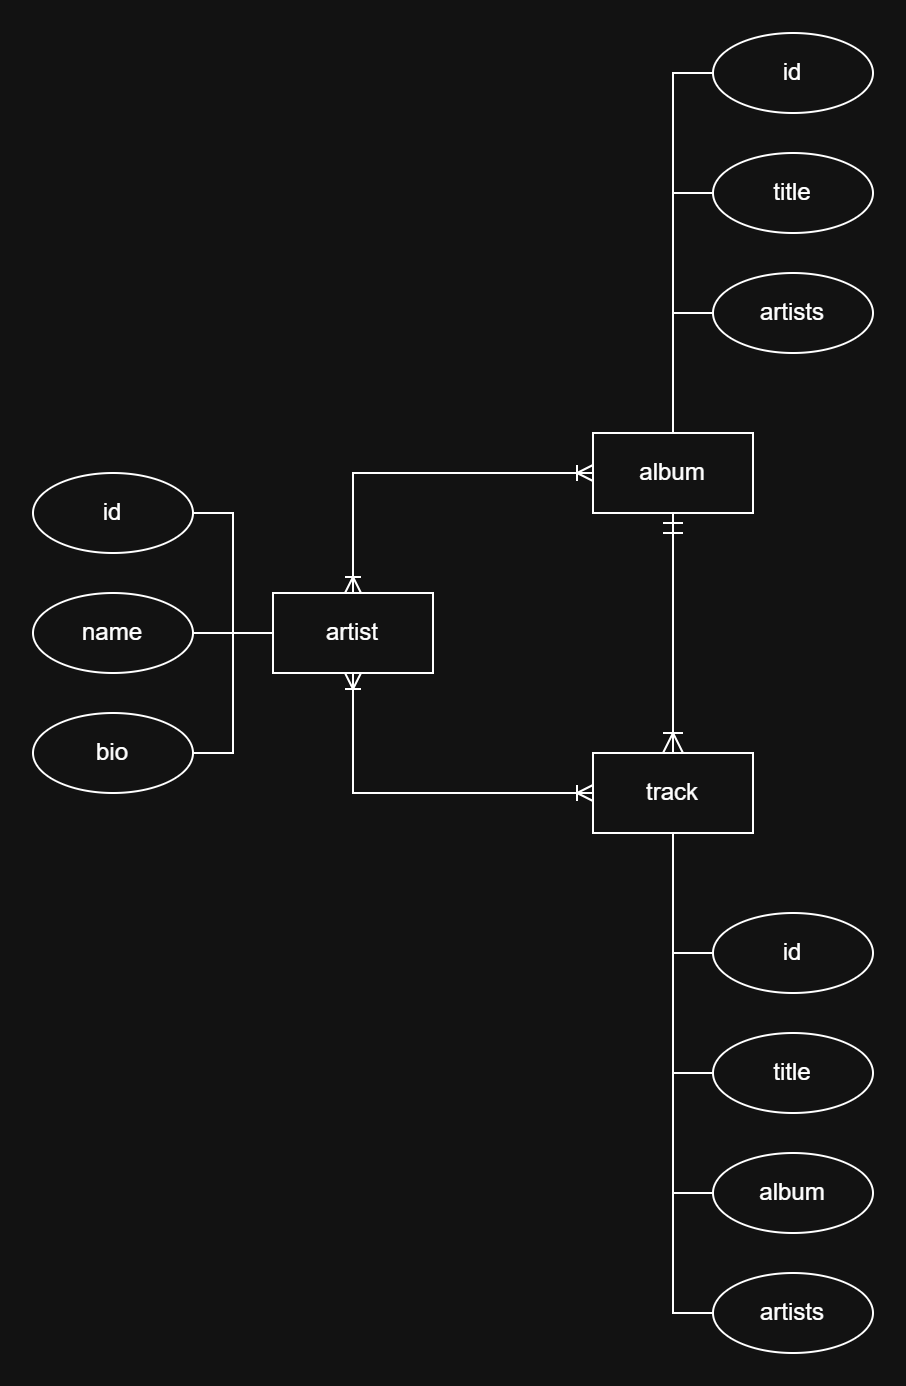

The diagram above was exported from draw.io. Its source (the exported page's mxGraphModel, read from the mxfile embedded in the PNG):
<mxGraphModel dx="824" dy="585" grid="1" gridSize="10" guides="1" tooltips="1" connect="1" arrows="1" fold="1" page="1" pageScale="1" pageWidth="850" pageHeight="1100" math="0" shadow="0">
  <root>
    <mxCell id="0" />
    <mxCell id="1" parent="0" />
    <mxCell id="1d9fe6_9mazFG_OApRNw-5" edge="1" parent="1" source="1d9fe6_9mazFG_OApRNw-1" style="edgeStyle=orthogonalEdgeStyle;rounded=0;orthogonalLoop=1;jettySize=auto;html=1;entryX=0;entryY=0.5;entryDx=0;entryDy=0;endArrow=ERoneToMany;endFill=0;startArrow=ERoneToMany;startFill=0;" target="1d9fe6_9mazFG_OApRNw-3">
      <mxGeometry relative="1" as="geometry">
        <Array as="points">
          <mxPoint x="360" y="220" />
        </Array>
      </mxGeometry>
    </mxCell>
    <mxCell id="1d9fe6_9mazFG_OApRNw-6" edge="1" parent="1" source="1d9fe6_9mazFG_OApRNw-1" style="edgeStyle=orthogonalEdgeStyle;rounded=0;orthogonalLoop=1;jettySize=auto;html=1;entryX=0;entryY=0.5;entryDx=0;entryDy=0;endArrow=ERoneToMany;endFill=0;startArrow=ERoneToMany;startFill=0;" target="1d9fe6_9mazFG_OApRNw-2">
      <mxGeometry relative="1" as="geometry">
        <Array as="points">
          <mxPoint x="360" y="380" />
        </Array>
      </mxGeometry>
    </mxCell>
    <mxCell id="1d9fe6_9mazFG_OApRNw-18" edge="1" parent="1" source="1d9fe6_9mazFG_OApRNw-1" style="edgeStyle=orthogonalEdgeStyle;rounded=0;orthogonalLoop=1;jettySize=auto;html=1;endArrow=none;endFill=0;">
      <mxGeometry relative="1" as="geometry">
        <mxPoint x="300" y="300" as="targetPoint" />
      </mxGeometry>
    </mxCell>
    <mxCell id="1d9fe6_9mazFG_OApRNw-1" parent="1" style="rounded=0;whiteSpace=wrap;html=1;" value="artist" vertex="1">
      <mxGeometry height="40" width="80" x="320" y="280" as="geometry" />
    </mxCell>
    <mxCell id="1d9fe6_9mazFG_OApRNw-34" edge="1" parent="1" source="1d9fe6_9mazFG_OApRNw-2" style="edgeStyle=orthogonalEdgeStyle;rounded=0;orthogonalLoop=1;jettySize=auto;html=1;entryX=0;entryY=0.5;entryDx=0;entryDy=0;endArrow=none;endFill=0;" target="1d9fe6_9mazFG_OApRNw-36">
      <mxGeometry relative="1" as="geometry" />
    </mxCell>
    <mxCell id="1d9fe6_9mazFG_OApRNw-2" parent="1" style="rounded=0;whiteSpace=wrap;html=1;" value="track" vertex="1">
      <mxGeometry height="40" width="80" x="480" y="360" as="geometry" />
    </mxCell>
    <mxCell id="1d9fe6_9mazFG_OApRNw-8" edge="1" parent="1" source="1d9fe6_9mazFG_OApRNw-3" style="edgeStyle=orthogonalEdgeStyle;rounded=0;orthogonalLoop=1;jettySize=auto;html=1;entryX=0.5;entryY=0;entryDx=0;entryDy=0;endArrow=ERoneToMany;endFill=0;startArrow=ERmandOne;startFill=0;startSize=8;endSize=8;" target="1d9fe6_9mazFG_OApRNw-2">
      <mxGeometry relative="1" as="geometry" />
    </mxCell>
    <mxCell id="1d9fe6_9mazFG_OApRNw-26" edge="1" parent="1" source="1d9fe6_9mazFG_OApRNw-3" style="edgeStyle=orthogonalEdgeStyle;rounded=0;orthogonalLoop=1;jettySize=auto;html=1;entryX=0;entryY=0.5;entryDx=0;entryDy=0;endArrow=none;endFill=0;" target="1d9fe6_9mazFG_OApRNw-21">
      <mxGeometry relative="1" as="geometry" />
    </mxCell>
    <mxCell id="1d9fe6_9mazFG_OApRNw-3" parent="1" style="rounded=0;whiteSpace=wrap;html=1;" value="album" vertex="1">
      <mxGeometry height="40" width="80" x="480" y="200" as="geometry" />
    </mxCell>
    <mxCell id="1d9fe6_9mazFG_OApRNw-16" edge="1" parent="1" source="1d9fe6_9mazFG_OApRNw-9" style="edgeStyle=orthogonalEdgeStyle;rounded=0;orthogonalLoop=1;jettySize=auto;html=1;entryX=1;entryY=0.5;entryDx=0;entryDy=0;endArrow=none;endFill=0;" target="1d9fe6_9mazFG_OApRNw-19">
      <mxGeometry relative="1" as="geometry">
        <Array as="points">
          <mxPoint x="300" y="240" />
          <mxPoint x="300" y="360" />
        </Array>
      </mxGeometry>
    </mxCell>
    <mxCell id="1d9fe6_9mazFG_OApRNw-9" parent="1" style="ellipse;whiteSpace=wrap;html=1;" value="id" vertex="1">
      <mxGeometry height="40" width="80" x="200" y="220" as="geometry" />
    </mxCell>
    <mxCell id="1d9fe6_9mazFG_OApRNw-15" parent="1" style="ellipse;whiteSpace=wrap;html=1;" value="name" vertex="1">
      <mxGeometry height="40" width="80" x="200" y="280" as="geometry" />
    </mxCell>
    <mxCell id="1d9fe6_9mazFG_OApRNw-19" parent="1" style="ellipse;whiteSpace=wrap;html=1;" value="bio" vertex="1">
      <mxGeometry height="40" width="80" x="200" y="340" as="geometry" />
    </mxCell>
    <mxCell id="1d9fe6_9mazFG_OApRNw-20" edge="1" parent="1" source="1d9fe6_9mazFG_OApRNw-15" style="edgeStyle=orthogonalEdgeStyle;rounded=0;orthogonalLoop=1;jettySize=auto;html=1;endArrow=none;endFill=0;">
      <mxGeometry relative="1" as="geometry">
        <mxPoint x="300" y="300" as="targetPoint" />
      </mxGeometry>
    </mxCell>
    <mxCell id="1d9fe6_9mazFG_OApRNw-21" parent="1" style="ellipse;whiteSpace=wrap;html=1;" value="id" vertex="1">
      <mxGeometry height="40" width="80" x="540" as="geometry" />
    </mxCell>
    <mxCell id="1d9fe6_9mazFG_OApRNw-27" edge="1" parent="1" source="1d9fe6_9mazFG_OApRNw-22" style="edgeStyle=orthogonalEdgeStyle;rounded=0;orthogonalLoop=1;jettySize=auto;html=1;endArrow=none;endFill=0;">
      <mxGeometry relative="1" as="geometry">
        <mxPoint x="520" y="80" as="targetPoint" />
      </mxGeometry>
    </mxCell>
    <mxCell id="1d9fe6_9mazFG_OApRNw-22" parent="1" style="ellipse;whiteSpace=wrap;html=1;" value="title" vertex="1">
      <mxGeometry height="40" width="80" x="540" y="60" as="geometry" />
    </mxCell>
    <mxCell id="1d9fe6_9mazFG_OApRNw-28" edge="1" parent="1" source="1d9fe6_9mazFG_OApRNw-23" style="edgeStyle=orthogonalEdgeStyle;rounded=0;orthogonalLoop=1;jettySize=auto;html=1;endArrow=none;endFill=0;">
      <mxGeometry relative="1" as="geometry">
        <mxPoint x="520" y="140" as="targetPoint" />
      </mxGeometry>
    </mxCell>
    <mxCell id="1d9fe6_9mazFG_OApRNw-23" parent="1" style="ellipse;whiteSpace=wrap;html=1;" value="artists" vertex="1">
      <mxGeometry height="40" width="80" x="540" y="120" as="geometry" />
    </mxCell>
    <mxCell id="1d9fe6_9mazFG_OApRNw-35" edge="1" parent="1" source="1d9fe6_9mazFG_OApRNw-29" style="edgeStyle=orthogonalEdgeStyle;rounded=0;orthogonalLoop=1;jettySize=auto;html=1;endArrow=none;endFill=0;">
      <mxGeometry relative="1" as="geometry">
        <mxPoint x="520" y="460" as="targetPoint" />
      </mxGeometry>
    </mxCell>
    <mxCell id="1d9fe6_9mazFG_OApRNw-29" parent="1" style="ellipse;whiteSpace=wrap;html=1;" value="id" vertex="1">
      <mxGeometry height="40" width="80" x="540" y="440" as="geometry" />
    </mxCell>
    <mxCell id="1d9fe6_9mazFG_OApRNw-30" edge="1" parent="1" source="1d9fe6_9mazFG_OApRNw-31" style="edgeStyle=orthogonalEdgeStyle;rounded=0;orthogonalLoop=1;jettySize=auto;html=1;endArrow=none;endFill=0;">
      <mxGeometry relative="1" as="geometry">
        <mxPoint x="520" y="520" as="targetPoint" />
      </mxGeometry>
    </mxCell>
    <mxCell id="1d9fe6_9mazFG_OApRNw-31" parent="1" style="ellipse;whiteSpace=wrap;html=1;" value="title" vertex="1">
      <mxGeometry height="40" width="80" x="540" y="500" as="geometry" />
    </mxCell>
    <mxCell id="1d9fe6_9mazFG_OApRNw-37" edge="1" parent="1" source="1d9fe6_9mazFG_OApRNw-33" style="edgeStyle=orthogonalEdgeStyle;rounded=0;orthogonalLoop=1;jettySize=auto;html=1;endArrow=none;endFill=0;">
      <mxGeometry relative="1" as="geometry">
        <mxPoint x="520" y="580" as="targetPoint" />
      </mxGeometry>
    </mxCell>
    <mxCell id="1d9fe6_9mazFG_OApRNw-33" parent="1" style="ellipse;whiteSpace=wrap;html=1;" value="album" vertex="1">
      <mxGeometry height="40" width="80" x="540" y="560" as="geometry" />
    </mxCell>
    <mxCell id="1d9fe6_9mazFG_OApRNw-36" parent="1" style="ellipse;whiteSpace=wrap;html=1;" value="artists" vertex="1">
      <mxGeometry height="40" width="80" x="540" y="620" as="geometry" />
    </mxCell>
  </root>
</mxGraphModel>